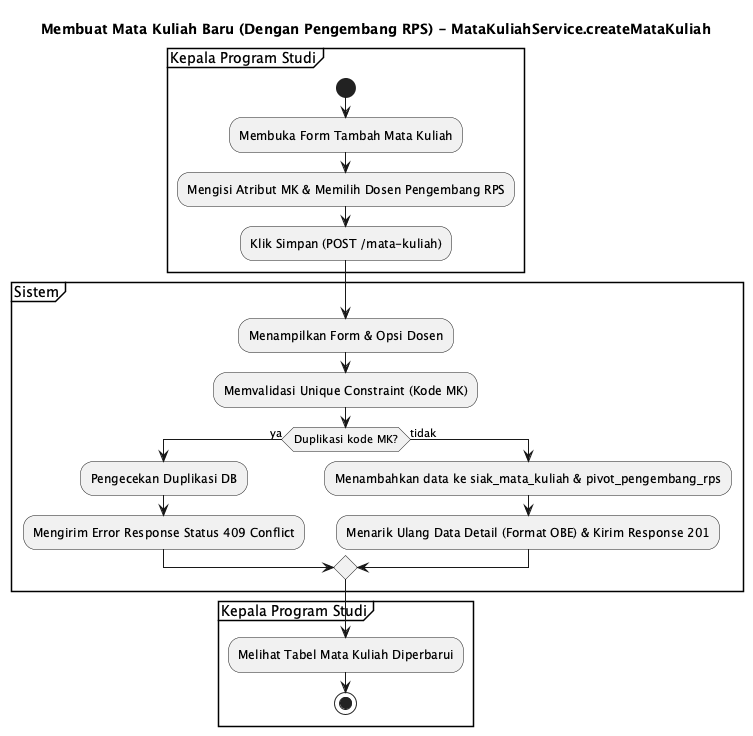

The diagram above was rendered by PlantUML. Its source (embedded in the PNG):
@startuml
title Membuat Mata Kuliah Baru (Dengan Pengembang RPS) - MataKuliahService.createMataKuliah

partition "Kepala Program Studi" {
  start
  :Membuka Form Tambah Mata Kuliah;
  :Mengisi Atribut MK & Memilih Dosen Pengembang RPS;
  :Klik Simpan (POST /mata-kuliah);
}

partition "Sistem" {
  :Menampilkan Form & Opsi Dosen;
  :Memvalidasi Unique Constraint (Kode MK);
  if (Duplikasi kode MK?) then (ya)
    :Pengecekan Duplikasi DB;
    :Mengirim Error Response Status 409 Conflict;
  else (tidak)
    :Menambahkan data ke siak_mata_kuliah & pivot_pengembang_rps;
    :Menarik Ulang Data Detail (Format OBE) & Kirim Response 201;
  endif
}

partition "Kepala Program Studi" {
  :Melihat Tabel Mata Kuliah Diperbarui;
  stop
}

@enduml